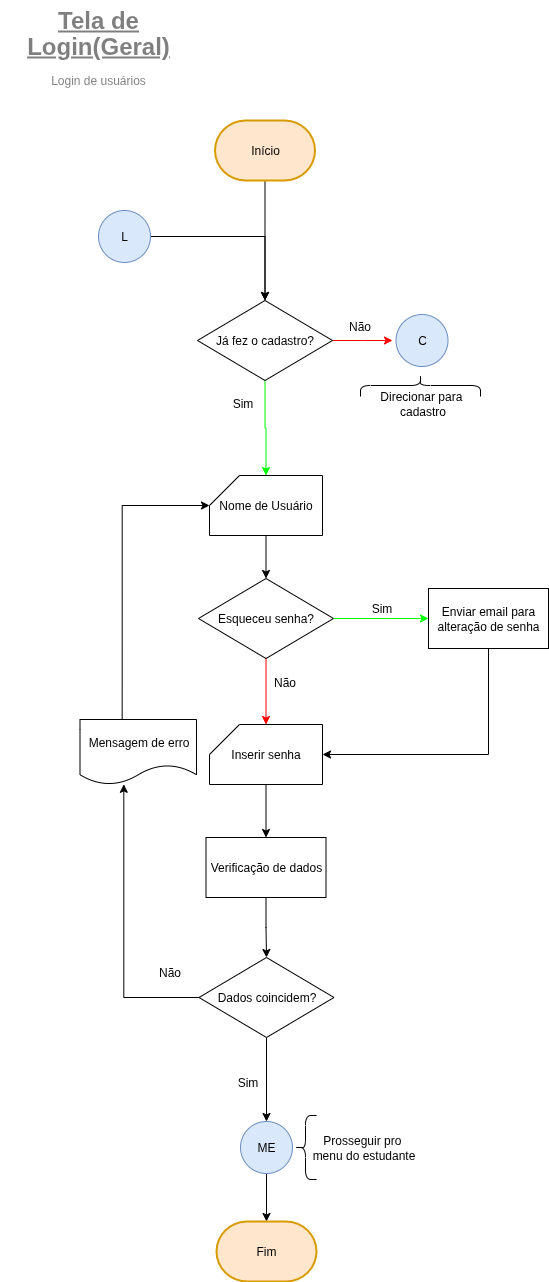

The diagram above was exported from draw.io. Its source (the exported page's mxGraphModel, read from the mxfile embedded in the PNG):
<mxGraphModel dx="1366" dy="848" grid="1" gridSize="16" guides="1" tooltips="1" connect="1" arrows="1" fold="1" page="1" pageScale="1" pageWidth="827" pageHeight="1169" math="0" shadow="0">
  <root>
    <mxCell id="0" />
    <mxCell id="1" parent="0" />
    <mxCell id="uwoqXr0Xl8E_VL00_hOk-2" style="edgeStyle=orthogonalEdgeStyle;rounded=0;orthogonalLoop=1;jettySize=auto;html=1;exitX=0.5;exitY=1;exitDx=0;exitDy=0;exitPerimeter=0;entryX=0.5;entryY=0;entryDx=0;entryDy=0;" parent="1" source="Eo7elyV_qoMOh0hCYFXX-1" target="JvD-f2Rn4USqD2w0EAc8-8" edge="1">
      <mxGeometry relative="1" as="geometry">
        <mxPoint x="150" y="175" as="targetPoint" />
      </mxGeometry>
    </mxCell>
    <mxCell id="Eo7elyV_qoMOh0hCYFXX-1" value="&lt;font style=&quot;color: rgb(0, 0, 0);&quot;&gt;Início&lt;/font&gt;" style="strokeWidth=2;html=1;shape=mxgraph.flowchart.terminator;whiteSpace=wrap;strokeColor=#d79b00;align=center;verticalAlign=middle;fontFamily=Helvetica;fontSize=12;fontColor=default;labelBackgroundColor=none;fillColor=#ffe6cc;" parent="1" vertex="1">
      <mxGeometry x="241.5" y="135" width="100" height="60" as="geometry" />
    </mxCell>
    <mxCell id="Umg42OilTxMtg94ghXqW-1" value="&lt;div style=&quot;line-height: 70%;&quot;&gt;&lt;h1 style=&quot;margin-top: 0px; line-height: 70%;&quot;&gt;&lt;span style=&quot;background-color: transparent; color: light-dark(rgb(0, 0, 0), rgb(255, 255, 255));&quot;&gt;&lt;u style=&quot;line-height: 110%;&quot;&gt;Tela de Login(Geral)&lt;/u&gt;&lt;/span&gt;&lt;/h1&gt;&lt;p style=&quot;margin-top: 0px;&quot;&gt;&lt;span style=&quot;background-color: transparent; color: light-dark(rgb(0, 0, 0), rgb(255, 255, 255)); font-weight: normal; font-size: 12px;&quot;&gt;Login de usuários&lt;/span&gt;&lt;/p&gt;&lt;/div&gt;" style="text;html=1;whiteSpace=wrap;overflow=hidden;rounded=0;align=center;textOpacity=50;" parent="1" vertex="1">
      <mxGeometry x="27" y="15" width="196" height="90" as="geometry" />
    </mxCell>
    <mxCell id="JvD-f2Rn4USqD2w0EAc8-15" style="edgeStyle=orthogonalEdgeStyle;rounded=0;orthogonalLoop=1;jettySize=auto;html=1;exitX=1;exitY=0.5;exitDx=0;exitDy=0;entryX=0.5;entryY=0;entryDx=0;entryDy=0;" parent="1" source="Ztei3qcFD_LkWk65kwdJ-1" target="JvD-f2Rn4USqD2w0EAc8-8" edge="1">
      <mxGeometry relative="1" as="geometry" />
    </mxCell>
    <mxCell id="Ztei3qcFD_LkWk65kwdJ-1" value="&lt;font style=&quot;color: rgb(0, 0, 0);&quot;&gt;L&lt;/font&gt;" style="ellipse;whiteSpace=wrap;html=1;aspect=fixed;strokeColor=#6c8ebf;align=center;verticalAlign=middle;fontFamily=Helvetica;fontSize=12;fillColor=#dae8fc;" parent="1" vertex="1">
      <mxGeometry x="125" y="225" width="52" height="52" as="geometry" />
    </mxCell>
    <mxCell id="JvD-f2Rn4USqD2w0EAc8-10" style="edgeStyle=orthogonalEdgeStyle;rounded=0;orthogonalLoop=1;jettySize=auto;html=1;exitX=0.5;exitY=1;exitDx=0;exitDy=0;strokeColor=#00FF00;entryX=0.5;entryY=0;entryDx=0;entryDy=0;entryPerimeter=0;" parent="1" source="JvD-f2Rn4USqD2w0EAc8-8" target="7LxYfQtf16j1v2LbSn6t-2" edge="1">
      <mxGeometry relative="1" as="geometry">
        <mxPoint x="291.5" y="480" as="targetPoint" />
        <Array as="points" />
      </mxGeometry>
    </mxCell>
    <mxCell id="JvD-f2Rn4USqD2w0EAc8-12" style="edgeStyle=orthogonalEdgeStyle;rounded=0;orthogonalLoop=1;jettySize=auto;html=1;exitX=1;exitY=0.5;exitDx=0;exitDy=0;strokeColor=light-dark(#FF0000,#FF0000);entryX=0;entryY=0.5;entryDx=0;entryDy=0;" parent="1" source="JvD-f2Rn4USqD2w0EAc8-8" edge="1">
      <mxGeometry relative="1" as="geometry">
        <mxPoint x="419" y="355" as="targetPoint" />
      </mxGeometry>
    </mxCell>
    <mxCell id="JvD-f2Rn4USqD2w0EAc8-8" value="Já fez o cadastro?" style="rhombus;whiteSpace=wrap;html=1;" parent="1" vertex="1">
      <mxGeometry x="224" y="315" width="135" height="80" as="geometry" />
    </mxCell>
    <mxCell id="JvD-f2Rn4USqD2w0EAc8-11" value="Sim" style="text;html=1;align=center;verticalAlign=middle;resizable=0;points=[];autosize=1;strokeColor=none;fillColor=none;" parent="1" vertex="1">
      <mxGeometry x="246" y="403" width="45" height="30" as="geometry" />
    </mxCell>
    <mxCell id="JvD-f2Rn4USqD2w0EAc8-13" value="Não" style="text;html=1;align=center;verticalAlign=middle;resizable=0;points=[];autosize=1;strokeColor=none;fillColor=none;" parent="1" vertex="1">
      <mxGeometry x="356" y="326" width="60" height="30" as="geometry" />
    </mxCell>
    <mxCell id="rgLzVtVwn8GFXX4dTth3-7" value="&lt;font style=&quot;color: rgb(0, 0, 0);&quot;&gt;C&lt;/font&gt;" style="ellipse;whiteSpace=wrap;html=1;aspect=fixed;strokeColor=#6c8ebf;align=center;verticalAlign=middle;fontFamily=Helvetica;fontSize=12;fillColor=#dae8fc;" parent="1" vertex="1">
      <mxGeometry x="422.5" y="329" width="52" height="52" as="geometry" />
    </mxCell>
    <mxCell id="-xx36UaLP9zI8uRkwutS-1" value="" style="shape=curlyBracket;whiteSpace=wrap;html=1;rounded=1;flipH=1;labelPosition=right;verticalLabelPosition=middle;align=left;verticalAlign=middle;rotation=-90;size=0.5;" parent="1" vertex="1">
      <mxGeometry x="436" y="340" width="22" height="120" as="geometry" />
    </mxCell>
    <mxCell id="-xx36UaLP9zI8uRkwutS-2" value="Direcionar para&amp;nbsp;&lt;div&gt;cadastro&lt;/div&gt;" style="text;html=1;align=center;verticalAlign=middle;resizable=0;points=[];autosize=1;strokeColor=none;fillColor=none;fontSize=12;horizontal=1;" parent="1" vertex="1">
      <mxGeometry x="388.5" y="395.5" width="120" height="45" as="geometry" />
    </mxCell>
    <mxCell id="7LxYfQtf16j1v2LbSn6t-1" style="edgeStyle=orthogonalEdgeStyle;rounded=0;orthogonalLoop=1;jettySize=auto;html=1;exitX=0.5;exitY=1;exitDx=0;exitDy=0;exitPerimeter=0;fontFamily=Helvetica;fontSize=12;fontColor=default;labelBackgroundColor=none;entryX=0.5;entryY=0;entryDx=0;entryDy=0;" parent="1" source="7LxYfQtf16j1v2LbSn6t-2" target="7LxYfQtf16j1v2LbSn6t-4" edge="1">
      <mxGeometry relative="1" as="geometry">
        <mxPoint x="292.4999999999998" y="590" as="targetPoint" />
      </mxGeometry>
    </mxCell>
    <mxCell id="7LxYfQtf16j1v2LbSn6t-2" value="Nome de Usuário" style="shape=card;whiteSpace=wrap;html=1;strokeColor=default;align=center;verticalAlign=middle;fontFamily=Helvetica;fontSize=12;fontColor=default;fillColor=default;" parent="1" vertex="1">
      <mxGeometry x="236" y="490" width="113" height="60" as="geometry" />
    </mxCell>
    <mxCell id="7LxYfQtf16j1v2LbSn6t-3" style="edgeStyle=orthogonalEdgeStyle;rounded=0;orthogonalLoop=1;jettySize=auto;html=1;exitX=0.5;exitY=1;exitDx=0;exitDy=0;strokeColor=light-dark(#FF0000,#FF0000);entryX=0.5;entryY=0;entryDx=0;entryDy=0;entryPerimeter=0;" parent="1" source="7LxYfQtf16j1v2LbSn6t-4" target="7LxYfQtf16j1v2LbSn6t-9" edge="1">
      <mxGeometry relative="1" as="geometry">
        <mxPoint x="293.14285714285734" y="822" as="targetPoint" />
        <Array as="points" />
      </mxGeometry>
    </mxCell>
    <mxCell id="7LxYfQtf16j1v2LbSn6t-4" value="Esqueceu senha?" style="rhombus;whiteSpace=wrap;html=1;" parent="1" vertex="1">
      <mxGeometry x="225" y="593" width="135" height="80" as="geometry" />
    </mxCell>
    <mxCell id="7LxYfQtf16j1v2LbSn6t-5" style="edgeStyle=orthogonalEdgeStyle;rounded=0;orthogonalLoop=1;jettySize=auto;html=1;exitX=1;exitY=0.5;exitDx=0;exitDy=0;strokeColor=#00FF00;entryX=0;entryY=0.5;entryDx=0;entryDy=0;" parent="1" source="7LxYfQtf16j1v2LbSn6t-4" target="7LxYfQtf16j1v2LbSn6t-10" edge="1">
      <mxGeometry relative="1" as="geometry">
        <mxPoint x="475" y="573" as="targetPoint" />
        <Array as="points">
          <mxPoint x="415" y="633" />
          <mxPoint x="415" y="633" />
        </Array>
      </mxGeometry>
    </mxCell>
    <mxCell id="7LxYfQtf16j1v2LbSn6t-6" value="Sim" style="text;html=1;align=center;verticalAlign=middle;resizable=0;points=[];autosize=1;strokeColor=none;fillColor=none;" parent="1" vertex="1">
      <mxGeometry x="385" y="608" width="45" height="30" as="geometry" />
    </mxCell>
    <mxCell id="7LxYfQtf16j1v2LbSn6t-7" value="Não" style="text;html=1;align=center;verticalAlign=middle;resizable=0;points=[];autosize=1;strokeColor=none;fillColor=none;" parent="1" vertex="1">
      <mxGeometry x="280.5" y="682" width="60" height="30" as="geometry" />
    </mxCell>
    <mxCell id="7LxYfQtf16j1v2LbSn6t-8" style="edgeStyle=orthogonalEdgeStyle;rounded=0;orthogonalLoop=1;jettySize=auto;html=1;exitX=0.5;exitY=1;exitDx=0;exitDy=0;exitPerimeter=0;entryX=0.5;entryY=0;entryDx=0;entryDy=0;" parent="1" source="7LxYfQtf16j1v2LbSn6t-9" target="7LxYfQtf16j1v2LbSn6t-13" edge="1">
      <mxGeometry relative="1" as="geometry">
        <mxPoint x="292.5" y="863" as="targetPoint" />
      </mxGeometry>
    </mxCell>
    <mxCell id="7LxYfQtf16j1v2LbSn6t-9" value="Inserir senha" style="shape=card;whiteSpace=wrap;html=1;strokeColor=default;align=center;verticalAlign=middle;fontFamily=Helvetica;fontSize=12;fontColor=default;fillColor=default;" parent="1" vertex="1">
      <mxGeometry x="236" y="739" width="113" height="60" as="geometry" />
    </mxCell>
    <mxCell id="7LxYfQtf16j1v2LbSn6t-10" value="Enviar email para alteração de senha" style="rounded=0;whiteSpace=wrap;html=1;" parent="1" vertex="1">
      <mxGeometry x="455" y="603" width="120" height="60" as="geometry" />
    </mxCell>
    <mxCell id="7LxYfQtf16j1v2LbSn6t-11" style="edgeStyle=orthogonalEdgeStyle;rounded=0;orthogonalLoop=1;jettySize=auto;html=1;entryX=1;entryY=0.5;entryDx=0;entryDy=0;entryPerimeter=0;exitX=0.5;exitY=1;exitDx=0;exitDy=0;" parent="1" source="7LxYfQtf16j1v2LbSn6t-10" target="7LxYfQtf16j1v2LbSn6t-9" edge="1">
      <mxGeometry relative="1" as="geometry">
        <mxPoint x="515" y="673" as="sourcePoint" />
        <Array as="points">
          <mxPoint x="515" y="769" />
        </Array>
      </mxGeometry>
    </mxCell>
    <mxCell id="7LxYfQtf16j1v2LbSn6t-12" style="edgeStyle=orthogonalEdgeStyle;rounded=0;orthogonalLoop=1;jettySize=auto;html=1;exitX=0.5;exitY=1;exitDx=0;exitDy=0;entryX=0.5;entryY=0;entryDx=0;entryDy=0;" parent="1" source="7LxYfQtf16j1v2LbSn6t-13" target="7LxYfQtf16j1v2LbSn6t-16" edge="1">
      <mxGeometry relative="1" as="geometry">
        <mxPoint x="292.5" y="962" as="targetPoint" />
      </mxGeometry>
    </mxCell>
    <mxCell id="7LxYfQtf16j1v2LbSn6t-13" value="Verificação de dados" style="rounded=0;whiteSpace=wrap;html=1;" parent="1" vertex="1">
      <mxGeometry x="232.5" y="852" width="120" height="60" as="geometry" />
    </mxCell>
    <mxCell id="7LxYfQtf16j1v2LbSn6t-14" style="edgeStyle=orthogonalEdgeStyle;rounded=0;orthogonalLoop=1;jettySize=auto;html=1;exitX=0.5;exitY=1;exitDx=0;exitDy=0;strokeColor=light-dark(#000000,#00FF00);entryX=0.5;entryY=0;entryDx=0;entryDy=0;" parent="1" source="7LxYfQtf16j1v2LbSn6t-16" target="7LxYfQtf16j1v2LbSn6t-20" edge="1">
      <mxGeometry relative="1" as="geometry">
        <mxPoint x="293.31578947368416" y="1152" as="targetPoint" />
      </mxGeometry>
    </mxCell>
    <mxCell id="dSabFgZnOYeoPdJE9Hrv-4" value="" style="edgeStyle=orthogonalEdgeStyle;rounded=0;orthogonalLoop=1;jettySize=auto;html=1;entryX=0.376;entryY=0.997;entryDx=0;entryDy=0;entryPerimeter=0;strokeColor=light-dark(#000000,#FF0000);" parent="1" source="7LxYfQtf16j1v2LbSn6t-16" target="dSabFgZnOYeoPdJE9Hrv-2" edge="1">
      <mxGeometry relative="1" as="geometry">
        <mxPoint x="144" y="1012" as="targetPoint" />
      </mxGeometry>
    </mxCell>
    <mxCell id="7LxYfQtf16j1v2LbSn6t-16" value="Dados coincidem?" style="rhombus;whiteSpace=wrap;html=1;" parent="1" vertex="1">
      <mxGeometry x="225.5" y="972" width="135" height="80" as="geometry" />
    </mxCell>
    <mxCell id="7LxYfQtf16j1v2LbSn6t-17" value="Não" style="text;html=1;align=center;verticalAlign=middle;resizable=0;points=[];autosize=1;strokeColor=none;fillColor=none;" parent="1" vertex="1">
      <mxGeometry x="165.5" y="972" width="60" height="30" as="geometry" />
    </mxCell>
    <mxCell id="7LxYfQtf16j1v2LbSn6t-18" value="Sim" style="text;html=1;align=center;verticalAlign=middle;resizable=0;points=[];autosize=1;strokeColor=none;fillColor=none;" parent="1" vertex="1">
      <mxGeometry x="251" y="1082" width="45" height="30" as="geometry" />
    </mxCell>
    <mxCell id="7LxYfQtf16j1v2LbSn6t-19" style="edgeStyle=orthogonalEdgeStyle;rounded=0;orthogonalLoop=1;jettySize=auto;html=1;exitX=0.5;exitY=1;exitDx=0;exitDy=0;entryX=0.5;entryY=0;entryDx=0;entryDy=0;entryPerimeter=0;" parent="1" source="7LxYfQtf16j1v2LbSn6t-20" target="7LxYfQtf16j1v2LbSn6t-24" edge="1">
      <mxGeometry relative="1" as="geometry">
        <mxPoint x="292.5" y="1226" as="targetPoint" />
      </mxGeometry>
    </mxCell>
    <mxCell id="7LxYfQtf16j1v2LbSn6t-20" value="&lt;font style=&quot;color: rgb(0, 0, 0);&quot;&gt;ME&lt;/font&gt;" style="ellipse;whiteSpace=wrap;html=1;aspect=fixed;strokeColor=#6c8ebf;align=center;verticalAlign=middle;fontFamily=Helvetica;fontSize=12;fillColor=#dae8fc;" parent="1" vertex="1">
      <mxGeometry x="267" y="1136" width="52" height="52" as="geometry" />
    </mxCell>
    <mxCell id="7LxYfQtf16j1v2LbSn6t-21" value="" style="shape=curlyBracket;whiteSpace=wrap;html=1;rounded=1;flipH=1;labelPosition=right;verticalLabelPosition=middle;align=left;verticalAlign=middle;rotation=-180;size=0.5;" parent="1" vertex="1">
      <mxGeometry x="321" y="1130" width="22" height="64" as="geometry" />
    </mxCell>
    <mxCell id="7LxYfQtf16j1v2LbSn6t-22" value="Prosseguir pro&amp;nbsp;&lt;div&gt;menu do estudante&lt;/div&gt;" style="text;html=1;align=center;verticalAlign=middle;resizable=0;points=[];autosize=1;strokeColor=none;fillColor=none;fontSize=12;horizontal=1;" parent="1" vertex="1">
      <mxGeometry x="325" y="1142" width="130" height="40" as="geometry" />
    </mxCell>
    <mxCell id="7LxYfQtf16j1v2LbSn6t-24" value="&lt;font style=&quot;color: rgb(0, 0, 0);&quot;&gt;Fim&lt;/font&gt;" style="strokeWidth=2;html=1;shape=mxgraph.flowchart.terminator;whiteSpace=wrap;labelBackgroundColor=none;fillColor=#ffe6cc;strokeColor=#d79b00;" parent="1" vertex="1">
      <mxGeometry x="243" y="1236" width="100" height="60" as="geometry" />
    </mxCell>
    <mxCell id="dSabFgZnOYeoPdJE9Hrv-6" value="" style="edgeStyle=orthogonalEdgeStyle;rounded=0;orthogonalLoop=1;jettySize=auto;html=1;entryX=0;entryY=0;entryDx=0;entryDy=30;entryPerimeter=0;exitX=0.362;exitY=0.01;exitDx=0;exitDy=0;strokeColor=light-dark(#000000,#FF0000);exitPerimeter=0;" parent="1" source="dSabFgZnOYeoPdJE9Hrv-2" target="7LxYfQtf16j1v2LbSn6t-2" edge="1">
      <mxGeometry relative="1" as="geometry">
        <mxPoint x="164.75" y="520" as="targetPoint" />
      </mxGeometry>
    </mxCell>
    <mxCell id="dSabFgZnOYeoPdJE9Hrv-2" value="Mensagem de erro" style="shape=document;whiteSpace=wrap;html=1;boundedLbl=1;strokeColor=light-dark(#000000,#D7817E);fillColor=light-dark(#FFFFFF,#512D2B);" parent="1" vertex="1">
      <mxGeometry x="106.5" y="734" width="116.5" height="65" as="geometry" />
    </mxCell>
  </root>
</mxGraphModel>